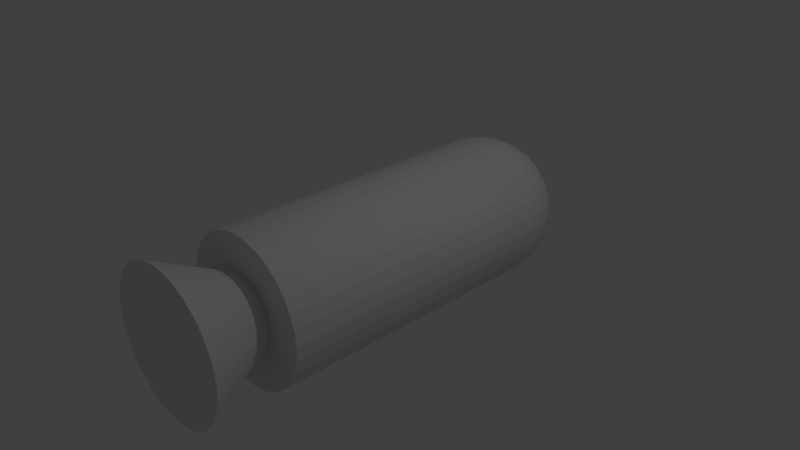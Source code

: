 # Source: CapsuleDeTranspotFerme.blend  (saved by Blender 2.75.0; exported with 4.5.12 LTS)
import bpy
from mathutils import Matrix  # noqa: F401  (used for matrix-valued properties, if any)

bpy.ops.wm.read_factory_settings(use_empty=True)
scene = bpy.context.scene
scene.name = 'Scene'

# ---- collections
col_collection_1 = bpy.data.collections.new('Collection 1'); scene.collection.children.link(col_collection_1)

# ---- world
world_world = bpy.data.worlds.new('World'); scene.world = world_world
world_world.color = (0.05088, 0.05088, 0.05088)
world_world.use_sun_shadow = False
world_world.sun_shadow_jitter_overblur = 0.0
world_world.cycles.sampling_method = 'MANUAL'
world_world.cycles.sample_map_resolution = 256

# ---- cameras
cam_camera = bpy.data.cameras.new('Camera')
cam_camera.clip_end = 100.0
cam_camera.lens = 35.0
cam_camera.sensor_width = 32.0
cam_camera.sensor_height = 18.0
cam_camera.ortho_scale = 7.314
cam_camera.dof.focus_distance = 0.0
cam_camera.dof.aperture_fstop = 128.0

# ---- lights
light_lamp = bpy.data.lights.new('Lamp', 'POINT')
light_lamp.transmission_factor = 0.0
light_lamp.cutoff_distance = 30.0
light_lamp.energy = 100.0
light_lamp.shadow_buffer_clip_start = 1.001
light_lamp.shadow_soft_size = 0.1
light_lamp.shadow_maximum_resolution = 0.006
light_lamp.use_absolute_resolution = True
light_lamp.cycles.use_multiple_importance_sampling = False

# ---- meshes
me_cylinder = bpy.data.meshes.new('Cylinder')
me_cylinder.from_pydata([(0.0, 1.0, -1.0), (0.0, 1.0, 1.0), (0.1951, 0.9808, -1.0), (0.1951, 0.9808, 1.0), (0.3827, 0.9239, -1.0), (0.3827, 0.9239, 1.0), (0.5556, 0.8315, -1.0), (0.5556, 0.8315, 1.0), (0.7071, 0.7071, -1.0), (0.7071, 0.7071, 1.0), (0.8315, 0.5556, -1.0), (0.8315, 0.5556, 1.0), (0.9239, 0.3827, -1.0), (0.9239, 0.3827, 1.0), (0.9808, 0.1951, -1.0), (0.9808, 0.1951, 1.0), (1.0, 7.55e-08, -1.0), (1.0, 7.55e-08, 1.0), (0.9808, -0.1951, -1.0), (0.9808, -0.1951, 1.0), (0.9239, -0.3827, -1.0), (0.9239, -0.3827, 1.0), (0.8315, -0.5556, -1.0), (0.8315, -0.5556, 1.0), (0.7071, -0.7071, -1.0), (0.7071, -0.7071, 1.0), (0.5556, -0.8315, -1.0), (0.5556, -0.8315, 1.0), (0.3827, -0.9239, -1.0), (0.3827, -0.9239, 1.0), (0.1951, -0.9808, -1.0), (0.1951, -0.9808, 1.0), (-3.258e-07, -1.0, -1.0), (-3.258e-07, -1.0, 1.0), (-0.1951, -0.9808, -1.0), (-0.1951, -0.9808, 1.0), (-0.3827, -0.9239, -1.0), (-0.3827, -0.9239, 1.0), (-0.5556, -0.8315, -1.0), (-0.5556, -0.8315, 1.0), (-0.7071, -0.7071, -1.0), (-0.7071, -0.7071, 1.0), (-0.8315, -0.5556, -1.0), (-0.8315, -0.5556, 1.0), (-0.9239, -0.3827, -1.0), (-0.9239, -0.3827, 1.0), (-0.9808, -0.1951, -1.0), (-0.9808, -0.1951, 1.0), (-1.0, 9.656e-07, -1.0), (-1.0, 9.656e-07, 1.0), (-0.9808, 0.1951, -1.0), (-0.9808, 0.1951, 1.0), (-0.9239, 0.3827, -1.0), (-0.9239, 0.3827, 1.0), (-0.8315, 0.5556, -1.0), (-0.8315, 0.5556, 1.0), (-0.7071, 0.7071, -1.0), (-0.7071, 0.7071, 1.0), (-0.5556, 0.8315, -1.0), (-0.5556, 0.8315, 1.0), (-0.3827, 0.9239, -1.0), (-0.3827, 0.9239, 1.0), (-0.1951, 0.9808, -1.0), (-0.1951, 0.9808, 1.0)], [], [(0, 1, 3, 2), (2, 3, 5, 4), (4, 5, 7, 6), (6, 7, 9, 8), (8, 9, 11, 10), (10, 11, 13, 12), (12, 13, 15, 14), (14, 15, 17, 16), (16, 17, 19, 18), (18, 19, 21, 20), (20, 21, 23, 22), (22, 23, 25, 24), (24, 25, 27, 26), (26, 27, 29, 28), (28, 29, 31, 30), (30, 31, 33, 32), (32, 33, 35, 34), (34, 35, 37, 36), (36, 37, 39, 38), (38, 39, 41, 40), (40, 41, 43, 42), (42, 43, 45, 44), (44, 45, 47, 46), (46, 47, 49, 48), (48, 49, 51, 50), (50, 51, 53, 52), (52, 53, 55, 54), (54, 55, 57, 56), (56, 57, 59, 58), (58, 59, 61, 60), (3, 1, 63, 61, 59, 57, 55, 53, 51, 49, 47, 45, 43, 41, 39, 37, 35, 33, 31, 29, 27, 25, 23, 21, 19, 17, 15, 13, 11, 9, 7, 5), (62, 63, 1, 0), (60, 61, 63, 62), (0, 2, 4, 6, 8, 10, 12, 14, 16, 18, 20, 22, 24, 26, 28, 30, 32, 34, 36, 38, 40, 42, 44, 46, 48, 50, 52, 54, 56, 58, 60, 62)])
me_cylinder.use_remesh_preserve_volume = False
me_cylinder.use_remesh_preserve_attributes = False
me_cylinder.use_mirror_vertex_groups = False
me_cylinder.update()
me_cone = bpy.data.meshes.new('Cone')
me_cone.from_pydata([(-0.09754, 0.4904, 0.0), (-0.1951, 0.9808, -1.0), (-0.3827, 0.9239, -1.0), (-0.1913, 0.4619, 0.0), (0.0, 0.5, 0.0), (0.0, 1.0, -1.0), (0.1951, 0.9808, -1.0), (0.3827, 0.9239, -1.0), (0.5556, 0.8315, -1.0), (0.7071, 0.7071, -1.0), (0.8315, 0.5556, -1.0), (0.9239, 0.3827, -1.0), (0.9808, 0.1951, -1.0), (1.0, 7.55e-08, -1.0), (0.9808, -0.1951, -1.0), (0.9239, -0.3827, -1.0), (0.8315, -0.5556, -1.0), (0.7071, -0.7071, -1.0), (0.5556, -0.8315, -1.0), (0.3827, -0.9239, -1.0), (0.1951, -0.9808, -1.0), (-3.258e-07, -1.0, -1.0), (-0.1951, -0.9808, -1.0), (-0.3827, -0.9239, -1.0), (-0.5556, -0.8315, -1.0), (-0.7071, -0.7071, -1.0), (-0.8315, -0.5556, -1.0), (-0.9239, -0.3827, -1.0), (-0.9808, -0.1951, -1.0), (-1.0, 9.656e-07, -1.0), (-0.9808, 0.1951, -1.0), (-0.9239, 0.3827, -1.0), (-0.8315, 0.5556, -1.0), (-0.7071, 0.7071, -1.0), (-0.5556, 0.8315, -1.0), (-0.2778, 0.4157, 0.0), (0.09755, 0.4904, 0.0), (0.1913, 0.4619, 0.0), (0.2778, 0.4157, 0.0), (0.3536, 0.3536, 0.0), (0.4157, 0.2778, 0.0), (0.4619, 0.1913, 0.0), (0.4904, 0.09755, 0.0), (0.5, 3.775e-08, 0.0), (0.4904, -0.09755, 0.0), (0.4619, -0.1913, 0.0), (0.4157, -0.2778, 0.0), (0.3536, -0.3536, 0.0), (0.2778, -0.4157, 0.0), (0.1913, -0.4619, 0.0), (0.09755, -0.4904, 0.0), (-1.629e-07, -0.5, 0.0), (-0.09755, -0.4904, 0.0), (-0.1913, -0.4619, 0.0), (-0.2778, -0.4157, 0.0), (-0.3536, -0.3536, 0.0), (-0.4157, -0.2778, 0.0), (-0.4619, -0.1913, 0.0), (-0.4904, -0.09754, 0.0), (-0.5, 4.828e-07, 0.0), (-0.4904, 0.09755, 0.0), (-0.4619, 0.1913, 0.0), (-0.4157, 0.2778, 0.0), (-0.3536, 0.3536, 0.0)], [], [(0, 1, 2, 3), (4, 5, 1, 0), (5, 6, 7, 8, 9, 10, 11, 12, 13, 14, 15, 16, 17, 18, 19, 20, 21, 22, 23, 24, 25, 26, 27, 28, 29, 30, 31, 32, 33, 34, 2, 1), (3, 2, 34, 35), (36, 6, 5, 4), (37, 7, 6, 36), (38, 8, 7, 37), (39, 9, 8, 38), (40, 10, 9, 39), (41, 11, 10, 40), (42, 12, 11, 41), (43, 13, 12, 42), (44, 14, 13, 43), (45, 15, 14, 44), (46, 16, 15, 45), (47, 17, 16, 46), (48, 18, 17, 47), (49, 19, 18, 48), (50, 20, 19, 49), (51, 21, 20, 50), (52, 22, 21, 51), (53, 23, 22, 52), (54, 24, 23, 53), (55, 25, 24, 54), (56, 26, 25, 55), (57, 27, 26, 56), (58, 28, 27, 57), (59, 29, 28, 58), (60, 30, 29, 59), (61, 31, 30, 60), (62, 32, 31, 61), (63, 33, 32, 62), (35, 34, 33, 63), (0, 3, 35, 63, 62, 61, 60, 59, 58, 57, 56, 55, 54, 53, 52, 51, 50, 49, 48, 47, 46, 45, 44, 43, 42, 41, 40, 39, 38, 37, 36, 4)])
me_cone.use_remesh_preserve_volume = False
me_cone.use_remesh_preserve_attributes = False
me_cone.use_mirror_vertex_groups = False
me_cone.update()
me_sphere = bpy.data.meshes.new('Sphere')
me_sphere.from_pydata([(-0.1951, 0.0, -0.9808), (-0.1951, 0.0, -0.9808), (-0.3827, 0.0, -0.9239), (-0.3753, 0.07466, -0.9239), (-0.1913, 0.03806, -0.9808), (3.258e-07, 0.0, -1.0), (-3.258e-07, 0.0, -1.0), (-0.1951, -1.347e-05, -0.9808), (-0.3827, -5.96e-06, -0.9239), (-0.3827, 0.0, -0.9239), (-0.5556, 0.0, -0.8315), (-0.5449, 0.1084, -0.8315), (-0.3536, 0.1464, -0.9239), (-0.1802, 0.07466, -0.9808), (-3.256e-07, -1.192e-07, -1.0), (-0.5556, -2.503e-06, -0.8315), (-0.5556, 0.0, -0.8315), (-0.7071, 0.0, -0.7071), (-0.6935, 0.1379, -0.7071), (-0.5133, 0.2126, -0.8315), (-0.3182, 0.2126, -0.9239), (-0.1622, 0.1084, -0.9808), (-3.253e-07, -2.384e-07, -1.0), (-0.7071, -1.073e-06, -0.7071), (-0.7071, 0.0, -0.7071), (-0.7561, 0.0, -0.6474), (-0.8315, 0.0, -0.5556), (-0.8155, 0.1622, -0.5556), (-0.6533, 0.2706, -0.7071), (-0.4619, 0.3087, -0.8315), (-0.2706, 0.2706, -0.9239), (-0.1379, 0.1379, -0.9808), (-3.248e-07, -4.768e-07, -1.0), (-0.8315, -1.311e-06, -0.5556), (-0.8315, 0.0, -0.5556), (-0.9239, 0.0, -0.3827), (-0.9061, 0.1802, -0.3827), (-0.7682, 0.3182, -0.5556), (-0.5879, 0.3928, -0.7071), (-0.3928, 0.3928, -0.8315), (-0.2126, 0.3182, -0.9239), (-0.1084, 0.1622, -0.9808), (-3.237e-07, -5.96e-07, -1.0), (-0.9239, 0.0, -0.3827), (-0.9468, 0.0, -0.3072), (-0.9808, 0.0, -0.1951), (-0.9619, 0.1913, -0.1951), (-0.8536, 0.3536, -0.3827), (-0.6913, 0.4619, -0.5556), (-0.5, 0.5, -0.7071), (-0.3087, 0.4619, -0.8315), (-0.1464, 0.3536, -0.9239), (-0.07466, 0.1802, -0.9808), (-3.21e-07, -9.537e-07, -1.0), (-0.9808, -1.311e-06, -0.1951), (-0.9808, 0.0, -0.1951), (-1.0, 0.0, 7.55e-08), (-0.9808, 0.1951, 7.55e-08), (-0.9061, 0.3753, -0.1951), (-0.7682, 0.5133, -0.3827), (-0.5879, 0.5879, -0.5556), (-0.3928, 0.5879, -0.7071), (-0.2126, 0.5133, -0.8315), (-0.07466, 0.3753, -0.9239), (-0.03806, 0.1913, -0.9808), (1.986e-08, -7.153e-07, -1.0), (-1.0, -9.537e-07, 7.55e-08), (-1.0, 0.0, 5.643e-07), (-0.989, 0.0, 0.1118), (-0.9808, 0.0, 0.1951), (-0.9619, 0.1913, 0.1951), (-0.9239, 0.3827, 7.55e-08), (-0.8155, 0.5449, -0.1951), (-0.6533, 0.6533, -0.3827), (-0.4619, 0.6913, -0.5556), (-0.2706, 0.6533, -0.7071), (-0.1084, 0.5449, -0.8315), (3.043e-07, 0.3827, -0.9239), (3.08e-07, 0.1951, -0.9808), (1.454e-07, -9.537e-07, -1.0), (-0.9808, -7.153e-07, 0.1951), (-0.9808, 0.0, 0.1951), (-0.9425, 0.0, 0.3212), (-0.9239, 0.0, 0.3827), (-0.9061, 0.1802, 0.3827), (-0.9061, 0.3753, 0.1951), (-0.8315, 0.5556, 7.55e-08), (-0.6935, 0.6935, -0.1951), (-0.5133, 0.7682, -0.3827), (-0.3182, 0.7682, -0.5556), (-0.1379, 0.6935, -0.7071), (3.415e-07, 0.5556, -0.8315), (0.07466, 0.3753, -0.9239), (0.03806, 0.1913, -0.9808), (3.258e-07, -1.073e-06, -1.0), (-0.9239, -7.153e-07, 0.3827), (-0.9239, 0.0, 0.3827), (-0.8656, 0.0, 0.4918), (-0.8315, 0.0, 0.5556), (-0.8155, 0.1622, 0.5556), (-0.8536, 0.3536, 0.3827), (-0.8155, 0.5449, 0.1951), (-0.7071, 0.7071, 7.55e-08), (-0.5449, 0.8155, -0.1951), (-0.3536, 0.8536, -0.3827), (-0.1622, 0.8155, -0.5556), (3.192e-07, 0.7071, -0.7071), (0.1084, 0.5449, -0.8315), (0.1464, 0.3536, -0.9239), (0.07466, 0.1802, -0.9808), (5.938e-07, -1.311e-06, -1.0), (-0.8315, -1.073e-06, 0.5556), (-0.8315, 0.0, 0.5556), (-0.7497, 0.0, 0.6553), (-0.7071, 0.0, 0.7071), (-0.6935, 0.1379, 0.7071), (-0.7682, 0.3182, 0.5556), (-0.7682, 0.5133, 0.3827), (-0.6935, 0.6935, 0.1951), (-0.5556, 0.8315, 7.55e-08), (-0.3753, 0.9061, -0.1951), (-0.1802, 0.9061, -0.3827), (3.341e-07, 0.8315, -0.5556), (0.138, 0.6935, -0.7071), (0.2126, 0.5133, -0.8315), (0.2126, 0.3182, -0.9239), (0.1084, 0.1622, -0.9808), (1.011e-06, -1.669e-06, -1.0), (-0.7071, -1.073e-06, 0.7071), (-0.7071, 0.0, 0.7071), (-0.6013, 0.0, 0.794), (-0.5556, 0.0, 0.8315), (-0.5449, 0.1084, 0.8315), (-0.6533, 0.2706, 0.7071), (-0.6913, 0.4619, 0.5556), (-0.6533, 0.6533, 0.3827), (-0.5449, 0.8155, 0.1951), (-0.3827, 0.9239, 7.55e-08), (-0.1913, 0.9619, -0.1951), (2.298e-07, 0.9239, -0.3827), (0.1622, 0.8155, -0.5556), (0.2706, 0.6533, -0.7071), (0.3087, 0.4619, -0.8315), (0.2706, 0.2706, -0.9239), (0.138, 0.1379, -0.9808), (1.708e-06, -2.027e-06, -1.0), (-0.5556, -1.192e-06, 0.8315), (-0.5556, 0.0, 0.8315), (-0.4262, 0.0, 0.9006), (-0.3827, 0.0, 0.9239), (-0.3753, 0.07466, 0.9239), (-0.5133, 0.2126, 0.8315), (-0.5879, 0.3928, 0.7071), (-0.5879, 0.5879, 0.5556), (-0.5133, 0.7682, 0.3827), (-0.3753, 0.9061, 0.1951), (-0.1951, 0.9808, 7.55e-08), (3.937e-07, 0.9808, -0.1951), (0.1802, 0.9061, -0.3827), (0.3182, 0.7682, -0.5556), (0.3928, 0.5879, -0.7071), (0.3928, 0.3928, -0.8315), (0.3182, 0.2126, -0.9239), (0.1622, 0.1084, -0.9808), (2.995e-06, -2.623e-06, -1.0), (-0.3827, -1.431e-06, 0.9239), (-0.3827, 0.0, 0.9239), (-0.2499, 0.0, 0.9642), (-0.1951, 0.0, 0.9808), (-0.1913, 0.03806, 0.9808), (-0.3536, 0.1464, 0.9239), (-0.4619, 0.3087, 0.8315), (-0.5, 0.5, 0.7071), (-0.4619, 0.6913, 0.5556), (-0.3536, 0.8536, 0.3827), (-0.1913, 0.9619, 0.1951), (3.788e-07, 1.0, 7.55e-08), (0.1913, 0.9619, -0.1951), (0.3536, 0.8536, -0.3827), (0.4619, 0.6913, -0.5556), (0.5, 0.5, -0.7071), (0.4619, 0.3087, -0.8315), (0.3536, 0.1464, -0.9239), (0.1802, 0.07466, -0.9808), (5.78e-06, -3.695e-06, -1.0), (-0.1951, -3.338e-06, 0.9808), (-5.745e-07, 0.0, 1.0), (-0.1951, 0.0, 0.9808), (-0.1802, 0.07466, 0.9808), (-0.3182, 0.2126, 0.9239), (-0.3928, 0.3928, 0.8315), (-0.3928, 0.5879, 0.7071), (-0.3182, 0.7682, 0.5556), (-0.1802, 0.9061, 0.3827), (3.937e-07, 0.9808, 0.1951), (0.1951, 0.9808, 7.55e-08), (0.3753, 0.9061, -0.1951), (0.5133, 0.7682, -0.3827), (0.5879, 0.5879, -0.5556), (0.5879, 0.3928, -0.7071), (0.5133, 0.2126, -0.8315), (0.3753, 0.07466, -0.9239), (0.1913, 0.03806, -0.9808), (1.374e-05, -5.603e-06, -1.0), (-2.63e-07, 0.0, 1.0), (-0.1622, 0.1084, 0.9808), (-0.2706, 0.2706, 0.9239), (-0.3087, 0.4619, 0.8315), (-0.2706, 0.6533, 0.7071), (-0.1622, 0.8155, 0.5556), (2.745e-07, 0.9239, 0.3827), (0.1913, 0.9619, 0.1951), (0.3827, 0.9239, 7.55e-08), (0.5449, 0.8155, -0.1951), (0.6533, 0.6533, -0.3827), (0.6913, 0.4619, -0.5556), (0.6533, 0.2706, -0.7071), (0.5449, 0.1084, -0.8315), (0.3827, 0.0, -0.9239), (0.1951, 0.0, -0.9808), (5.676e-05, -1.121e-05, -1.0), (-1.536e-07, 0.0, 1.0), (-0.1379, 0.1379, 0.9808), (-0.2126, 0.3182, 0.9239), (-0.2126, 0.5133, 0.8315), (-0.1379, 0.6935, 0.7071), (3.341e-07, 0.8315, 0.5556), (0.1802, 0.9061, 0.3827), (0.3753, 0.9061, 0.1951), (0.5556, 0.8315, 7.55e-08), (0.6935, 0.6935, -0.1951), (0.7682, 0.5133, -0.3827), (0.7682, 0.3182, -0.5556), (0.6935, 0.1379, -0.7071), (0.5556, 0.0, -0.8315), (0.1951, -5.603e-06, -0.9808), (0.3827, -4.53e-06, -0.9239), (-9.441e-08, 0.0, 1.0), (-0.1084, 0.1622, 0.9808), (-0.1464, 0.3536, 0.9239), (-0.1084, 0.5449, 0.8315), (3.192e-07, 0.7071, 0.7071), (0.1622, 0.8155, 0.5556), (0.3536, 0.8536, 0.3827), (0.5449, 0.8155, 0.1951), (0.7071, 0.7071, 7.55e-08), (0.8155, 0.5449, -0.1951), (0.8536, 0.3536, -0.3827), (0.8155, 0.1622, -0.5556), (0.7071, 0.0, -0.7071), (0.5556, -2.98e-06, -0.8315), (-5.485e-08, 0.0, 1.0), (-0.07466, 0.1802, 0.9808), (-0.07466, 0.3753, 0.9239), (3.117e-07, 0.5556, 0.8315), (0.138, 0.6935, 0.7071), (0.3182, 0.7682, 0.5556), (0.5133, 0.7682, 0.3827), (0.6935, 0.6935, 0.1951), (0.8315, 0.5556, 7.55e-08), (0.9061, 0.3753, -0.1951), (0.9061, 0.1802, -0.3827), (0.8315, -1.192e-07, -0.5556), (0.7071, -2.98e-06, -0.7071), (-2.457e-08, 0.0, 1.0), (-0.03806, 0.1913, 0.9808), (3.192e-07, 0.3827, 0.9239), (0.1084, 0.5449, 0.8315), (0.2706, 0.6533, 0.7071), (0.4619, 0.6913, 0.5556), (0.6533, 0.6533, 0.3827), (0.8155, 0.5449, 0.1951), (0.9239, 0.3827, 7.55e-08), (0.9619, 0.1913, -0.1951), (0.9239, 0.0, -0.3827), (0.8315, -7.153e-07, -0.5556), (1.092e-09, 0.0, 1.0), (3.266e-07, 0.1951, 0.9808), (0.07466, 0.3753, 0.9239), (0.2126, 0.5133, 0.8315), (0.3928, 0.5879, 0.7071), (0.5879, 0.5879, 0.5556), (0.7682, 0.5133, 0.3827), (0.9061, 0.3753, 0.1951), (0.9808, 0.1951, 7.55e-08), (0.9808, -1.192e-07, -0.1951), (0.9239, -3.457e-06, -0.3827), (2.48e-08, 0.0, 1.0), (0.03806, 0.1913, 0.9808), (0.1464, 0.3536, 0.9239), (0.3087, 0.4619, 0.8315), (0.5, 0.5, 0.7071), (0.6913, 0.4619, 0.5556), (0.8536, 0.3536, 0.3827), (0.9619, 0.1913, 0.1951), (1.0, -1.192e-07, 7.55e-08), (0.9808, -9.537e-07, -0.1951), (0.9239, -3.338e-06, -0.3827), (4.852e-08, 0.0, 1.0), (0.07466, 0.1802, 0.9808), (0.2126, 0.3182, 0.9239), (0.3928, 0.3928, 0.8315), (0.5879, 0.3928, 0.7071), (0.7682, 0.3182, 0.5556), (0.9061, 0.1802, 0.3827), (0.9808, -1.192e-07, 0.1951), (1.0, -3.815e-06, 7.55e-08), (0.9808, -7.153e-07, -0.1951), (7.418e-08, 0.0, 1.0), (0.1084, 0.1622, 0.9808), (0.2706, 0.2706, 0.9239), (0.4619, 0.3087, 0.8315), (0.6533, 0.2706, 0.7071), (0.8155, 0.1622, 0.5556), (0.9239, 0.0, 0.3827), (0.9808, -1.192e-06, 0.1951), (1.0, -3.695e-06, 1.629e-07), (1.045e-07, 0.0, 1.0), (0.138, 0.1379, 0.9808), (0.3182, 0.2126, 0.9239), (0.5133, 0.2126, 0.8315), (0.6935, 0.1379, 0.7071), (0.8315, 0.0, 0.5556), (0.8315, -1.192e-07, 0.5556), (0.9239, -3.338e-06, 0.3827), (0.9808, -9.537e-07, 0.1951), (1.44e-07, 0.0, 1.0), (0.1622, 0.1084, 0.9808), (0.3536, 0.1464, 0.9239), (0.5449, 0.1084, 0.8315), (0.7071, 0.0, 0.7071), (0.8315, -1.192e-07, 0.5556), (0.8315, 0.0, 0.5556), (0.9239, -3.219e-06, 0.3827), (2.032e-07, 0.0, 1.0), (0.1802, 0.07466, 0.9808), (0.3753, 0.07466, 0.9239), (0.5556, 0.0, 0.8315), (0.7071, -2.98e-06, 0.7071), (3.126e-07, 0.0, 1.0), (0.1913, 0.03806, 0.9808), (0.3827, 0.0, 0.9239), (0.5556, -4.292e-06, 0.8315), (6.241e-07, 0.0, 1.0), (0.1951, 0.0, 0.9808), (0.3827, 0.0, 0.9239), (0.3827, -3.934e-06, 0.9239), (0.1951, 0.0, 0.9808), (0.1951, -5.245e-06, 0.9808), (0.8315, -7.153e-07, 0.5556), (0.1951, 0.0, -0.9808), (0.3827, 0.0, -0.9239), (0.5556, 0.0, -0.8315), (0.7071, 0.0, -0.7071), (0.8315, 0.0, -0.5556), (0.9239, 0.0, -0.3827), (0.9808, 0.0, -0.1951), (1.0, 0.0, 1.629e-07), (0.9808, 0.0, 0.1951), (0.9239, 0.0, 0.3827), (0.7071, 0.0, 0.7071), (0.5556, 0.0, 0.8315)], [], [(0, 1, 2, 3, 4), (5, 6, 0, 4), (1, 0, 7), (8, 2, 1), (2, 9, 10, 11, 3), (4, 3, 12, 13), (5, 4, 13), (5, 14, 6), (14, 7, 0, 6), (9, 2, 8), (15, 10, 9), (10, 16, 17, 18, 11), (3, 11, 19, 12), (13, 12, 20, 21), (5, 13, 21), (14, 5, 22), (16, 10, 15), (23, 17, 16), (17, 24, 25, 26, 27, 18), (11, 18, 28, 19), (12, 19, 29, 20), (21, 20, 30, 31), (5, 21, 31), (22, 5, 32), (24, 17, 23), (33, 26, 25), (26, 34, 35, 36, 27), (18, 27, 37, 28), (19, 28, 38, 29), (20, 29, 39, 30), (31, 30, 40, 41), (5, 31, 41), (32, 5, 42), (34, 26, 33), (35, 43, 44, 45, 46, 36), (27, 36, 47, 37), (28, 37, 48, 38), (29, 38, 49, 39), (30, 39, 50, 40), (41, 40, 51, 52), (5, 41, 52), (42, 5, 53), (54, 45, 44), (45, 55, 56, 57, 46), (36, 46, 58, 47), (37, 47, 59, 48), (38, 48, 60, 49), (39, 49, 61, 50), (40, 50, 62, 51), (52, 51, 63, 64), (5, 52, 64), (53, 5, 65), (55, 45, 54), (66, 56, 55), (56, 67, 68, 69, 70, 57), (46, 57, 71, 58), (47, 58, 72, 59), (48, 59, 73, 60), (49, 60, 74, 61), (50, 61, 75, 62), (51, 62, 76, 63), (64, 63, 77, 78), (5, 64, 78), (65, 5, 79), (67, 56, 66), (80, 69, 68), (69, 81, 82, 83, 84, 70), (57, 70, 85, 71), (58, 71, 86, 72), (59, 72, 87, 73), (60, 73, 88, 74), (61, 74, 89, 75), (62, 75, 90, 76), (63, 76, 91, 77), (78, 77, 92, 93), (5, 78, 93), (79, 5, 94), (81, 69, 80), (95, 83, 82), (83, 96, 97, 98, 99, 84), (70, 84, 100, 85), (71, 85, 101, 86), (72, 86, 102, 87), (73, 87, 103, 88), (74, 88, 104, 89), (75, 89, 105, 90), (76, 90, 106, 91), (77, 91, 107, 92), (93, 92, 108, 109), (5, 93, 109), (94, 5, 110), (96, 83, 95), (111, 98, 97), (98, 112, 113, 114, 115, 99), (84, 99, 116, 100), (85, 100, 117, 101), (86, 101, 118, 102), (87, 102, 119, 103), (88, 103, 120, 104), (89, 104, 121, 105), (90, 105, 122, 106), (91, 106, 123, 107), (92, 107, 124, 108), (109, 108, 125, 126), (5, 109, 126), (110, 5, 127), (112, 98, 111), (128, 114, 113), (114, 129, 130, 131, 132, 115), (99, 115, 133, 116), (100, 116, 134, 117), (101, 117, 135, 118), (102, 118, 136, 119), (103, 119, 137, 120), (104, 120, 138, 121), (105, 121, 139, 122), (106, 122, 140, 123), (107, 123, 141, 124), (108, 124, 142, 125), (126, 125, 143, 144), (5, 126, 144), (127, 5, 145), (129, 114, 128), (146, 131, 130), (131, 147, 148, 149, 150, 132), (115, 132, 151, 133), (116, 133, 152, 134), (117, 134, 153, 135), (118, 135, 154, 136), (119, 136, 155, 137), (120, 137, 156, 138), (121, 138, 157, 139), (122, 139, 158, 140), (123, 140, 159, 141), (124, 141, 160, 142), (125, 142, 161, 143), (144, 143, 162, 163), (5, 144, 163), (145, 5, 164), (147, 131, 146), (165, 149, 148), (149, 166, 167, 168, 169, 150), (132, 150, 170, 151), (133, 151, 171, 152), (134, 152, 172, 153), (135, 153, 173, 154), (136, 154, 174, 155), (137, 155, 175, 156), (138, 156, 176, 157), (139, 157, 177, 158), (140, 158, 178, 159), (141, 159, 179, 160), (142, 160, 180, 161), (143, 161, 181, 162), (163, 162, 182, 183), (5, 163, 183), (164, 5, 184), (166, 149, 165), (185, 168, 167), (186, 169, 168, 187), (150, 169, 188, 170), (151, 170, 189, 171), (152, 171, 190, 172), (153, 172, 191, 173), (154, 173, 192, 174), (155, 174, 193, 175), (156, 175, 194, 176), (157, 176, 195, 177), (158, 177, 196, 178), (159, 178, 197, 179), (160, 179, 198, 180), (161, 180, 199, 181), (162, 181, 200, 182), (183, 182, 201, 202), (5, 183, 202), (184, 5, 203), (187, 168, 185), (204, 188, 169, 186), (170, 188, 205, 189), (171, 189, 206, 190), (172, 190, 207, 191), (173, 191, 208, 192), (174, 192, 209, 193), (175, 193, 210, 194), (176, 194, 211, 195), (177, 195, 212, 196), (178, 196, 213, 197), (179, 197, 214, 198), (180, 198, 215, 199), (181, 199, 216, 200), (182, 200, 217, 201), (202, 201, 218, 219), (5, 202, 219), (203, 5, 220), (221, 205, 188, 204), (189, 205, 222, 206), (190, 206, 223, 207), (191, 207, 224, 208), (192, 208, 225, 209), (193, 209, 226, 210), (194, 210, 227, 211), (195, 211, 228, 212), (196, 212, 229, 213), (197, 213, 230, 214), (198, 214, 231, 215), (199, 215, 232, 216), (200, 216, 233, 217), (201, 217, 234, 218), (235, 219, 218, 236), (220, 5, 219, 235), (237, 222, 205, 221), (206, 222, 238, 223), (207, 223, 239, 224), (208, 224, 240, 225), (209, 225, 241, 226), (210, 226, 242, 227), (211, 227, 243, 228), (212, 228, 244, 229), (213, 229, 245, 230), (214, 230, 246, 231), (215, 231, 247, 232), (216, 232, 248, 233), (217, 233, 249, 234), (236, 218, 234, 250), (251, 238, 222, 237), (223, 238, 252, 239), (224, 239, 253, 240), (225, 240, 254, 241), (226, 241, 255, 242), (227, 242, 256, 243), (228, 243, 257, 244), (229, 244, 258, 245), (230, 245, 259, 246), (231, 246, 260, 247), (232, 247, 261, 248), (233, 248, 262, 249), (250, 234, 249, 263), (264, 252, 238, 251), (239, 252, 265, 253), (240, 253, 266, 254), (241, 254, 267, 255), (242, 255, 268, 256), (243, 256, 269, 257), (244, 257, 270, 258), (245, 258, 271, 259), (246, 259, 272, 260), (247, 260, 273, 261), (248, 261, 274, 262), (263, 249, 262, 275), (276, 265, 252, 264), (253, 265, 277, 266), (254, 266, 278, 267), (255, 267, 279, 268), (256, 268, 280, 269), (257, 269, 281, 270), (258, 270, 282, 271), (259, 271, 283, 272), (260, 272, 284, 273), (261, 273, 285, 274), (275, 262, 274, 286), (287, 277, 265, 276), (266, 277, 288, 278), (267, 278, 289, 279), (268, 279, 290, 280), (269, 280, 291, 281), (270, 281, 292, 282), (271, 282, 293, 283), (272, 283, 294, 284), (273, 284, 295, 285), (274, 285, 296, 297, 286), (298, 288, 277, 287), (278, 288, 299, 289), (279, 289, 300, 290), (280, 290, 301, 291), (281, 291, 302, 292), (282, 292, 303, 293), (283, 293, 304, 294), (284, 294, 305, 295), (285, 295, 306, 307, 296), (308, 299, 288, 298), (289, 299, 309, 300), (290, 300, 310, 301), (291, 301, 311, 302), (292, 302, 312, 303), (293, 303, 313, 304), (294, 304, 314, 305), (295, 305, 315, 316, 306), (317, 309, 299, 308), (300, 309, 318, 310), (301, 310, 319, 311), (302, 311, 320, 312), (303, 312, 321, 313), (304, 313, 322, 323, 314), (305, 314, 324, 325, 315), (326, 318, 309, 317), (310, 318, 327, 319), (311, 319, 328, 320), (312, 320, 329, 321), (313, 321, 330, 331, 332, 322), (314, 323, 333, 324), (334, 327, 318, 326), (319, 327, 335, 328), (320, 328, 336, 329), (321, 329, 337, 330), (331, 330, 338), (339, 335, 327, 334), (328, 335, 340, 336), (329, 336, 341, 337), (338, 330, 337, 342), (343, 340, 335, 339), (336, 340, 344, 345, 341), (342, 337, 341, 346), (347, 344, 340, 343), (345, 344, 348), (341, 345, 346), (348, 344, 347), (345, 348, 347), (347, 343, 339, 334, 326, 317, 308, 298, 287, 276, 264, 251, 237, 221, 204, 186, 187, 167, 166, 148, 147, 130, 129, 113, 112, 97, 96, 82, 81, 68, 67, 55, 44, 43, 34, 25, 24, 16, 9, 1, 6, 350, 351, 352, 353, 354, 355, 356, 357, 358, 359, 322, 332, 360, 361, 345), (342, 346, 345, 361), (338, 342, 361, 360), (360, 332, 331, 338), (333, 323, 322, 359), (359, 358, 325, 324, 333), (358, 357, 316, 315, 325), (357, 356, 307, 306, 316), (356, 355, 297, 296, 307), (355, 354, 275, 286, 297), (263, 275, 354, 353), (250, 263, 353, 352), (236, 250, 352, 351), (235, 236, 351, 350), (350, 6, 14, 22, 32, 42, 53, 65, 79, 94, 110, 127, 145, 164, 184, 203, 220, 235), (6, 1, 7, 14), (1, 9, 8), (9, 16, 15), (16, 24, 23), (34, 33, 25), (34, 43, 35), (55, 54, 44), (55, 67, 66), (81, 80, 68), (96, 95, 82), (112, 111, 97), (129, 128, 113), (147, 146, 130), (166, 165, 148), (187, 185, 167), (323, 331, 349)])
me_sphere.use_remesh_preserve_volume = False
me_sphere.use_remesh_preserve_attributes = False
me_sphere.use_mirror_vertex_groups = False
me_sphere.update()

# ---- objects
ob_cylinder = bpy.data.objects.new('Cylinder', me_cylinder)
ob_cone = bpy.data.objects.new('Cone', me_cone)
ob_sphere = bpy.data.objects.new('Sphere', me_sphere)
ob_lamp = bpy.data.objects.new('Lamp', light_lamp)
ob_camera = bpy.data.objects.new('Camera', cam_camera)

# ---- transforms, parenting, visibility, modifiers, constraints
ob_cylinder.location = (0.0, 0.0, 0.0)
ob_cylinder.rotation_euler = (1.571, 0.0, 0.0)
ob_cylinder.scale = (1.0, 1.0, 2.0)
ob_cylinder.lineart.crease_threshold = 0.0
ob_cone.location = (0.0, -2.0, 0.0)
ob_cone.rotation_euler = (-1.571, 0.0, 0.0)
ob_cone.lineart.crease_threshold = 0.0
ob_sphere.location = (0.0, 2.0, 0.0)
ob_sphere.lineart.crease_threshold = 0.0
ob_lamp.location = (4.076, 1.005, 5.904)
ob_lamp.rotation_euler = (0.6503, 0.05522, 1.866)
ob_lamp.lock_rotations_4d = False
ob_lamp.empty_display_type = 'ARROWS'
ob_lamp.color = (0.0, 0.0, 0.0, 0.0)
ob_lamp.lineart.crease_threshold = 0.0
ob_camera.location = (7.481, -6.508, 5.344)
ob_camera.rotation_euler = (1.109, 0.01082, 0.8149)
ob_camera.lock_rotations_4d = False
ob_camera.empty_display_type = 'ARROWS'
ob_camera.color = (0.0, 0.0, 0.0, 0.0)
ob_camera.display_type = 'WIRE'
ob_camera.lineart.crease_threshold = 0.0

# ---- collection membership
col_collection_1.objects.link(ob_cylinder)
col_collection_1.objects.link(ob_cone)
col_collection_1.objects.link(ob_sphere)
col_collection_1.objects.link(ob_lamp)
col_collection_1.objects.link(ob_camera)

# ---- scene / render settings (as saved in the file)
scene.camera = ob_camera
scene.frame_start = 1; scene.frame_end = 250; scene.frame_set(1)
scene.render.engine = 'BLENDER_EEVEE_NEXT'
scene.render.resolution_percentage = 50
scene.render.dither_intensity = 0.0
scene.cycles.use_denoising = False
scene.cycles.samples = 10
scene.cycles.sampling_pattern = 'TABULATED_SOBOL'
scene.cycles.light_sampling_threshold = 0.0
scene.cycles.use_adaptive_sampling = False
scene.cycles.use_light_tree = False
scene.cycles.blur_glossy = 0.0
scene.cycles.pixel_filter_type = 'GAUSSIAN'
scene.cycles.sample_clamp_indirect = 0.0
scene.view_settings.view_transform = 'Standard'
bpy.context.view_layer.update()
